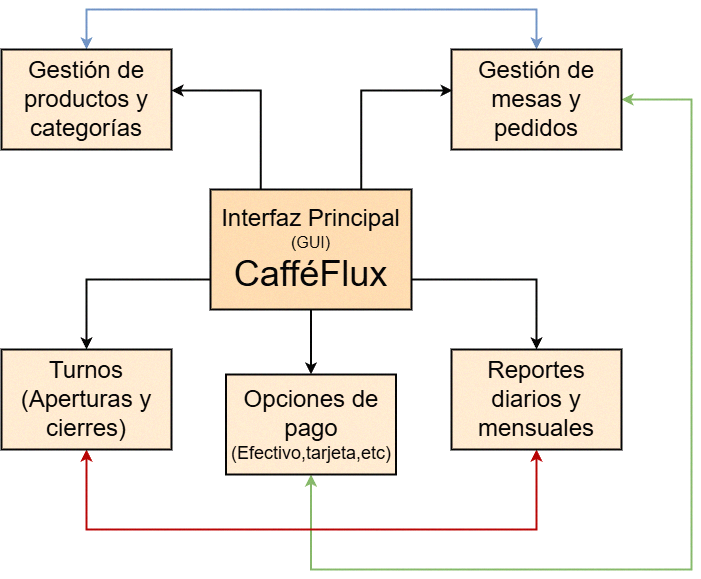

The diagram above was exported from draw.io. Its source (the exported page's mxGraphModel, read from the mxfile embedded in the PNG):
<mxGraphModel dx="1428" dy="751" grid="1" gridSize="10" guides="1" tooltips="1" connect="1" arrows="1" fold="1" page="1" pageScale="1" pageWidth="827" pageHeight="1169" math="0" shadow="0">
  <root>
    <mxCell id="0" />
    <mxCell id="1" parent="0" />
    <mxCell id="pIZABM2huiG2fr8up-eO-14" style="edgeStyle=orthogonalEdgeStyle;rounded=0;orthogonalLoop=1;jettySize=auto;html=1;exitX=1;exitY=0.75;exitDx=0;exitDy=0;entryX=0.5;entryY=0;entryDx=0;entryDy=0;strokeWidth=2;" edge="1" parent="1" source="pIZABM2huiG2fr8up-eO-1" target="pIZABM2huiG2fr8up-eO-10">
      <mxGeometry relative="1" as="geometry" />
    </mxCell>
    <mxCell id="pIZABM2huiG2fr8up-eO-15" style="edgeStyle=orthogonalEdgeStyle;rounded=0;orthogonalLoop=1;jettySize=auto;html=1;exitX=0.5;exitY=1;exitDx=0;exitDy=0;entryX=0.5;entryY=0;entryDx=0;entryDy=0;strokeWidth=2;" edge="1" parent="1" source="pIZABM2huiG2fr8up-eO-1" target="pIZABM2huiG2fr8up-eO-9">
      <mxGeometry relative="1" as="geometry" />
    </mxCell>
    <mxCell id="pIZABM2huiG2fr8up-eO-16" style="edgeStyle=orthogonalEdgeStyle;rounded=0;orthogonalLoop=1;jettySize=auto;html=1;exitX=0;exitY=0.75;exitDx=0;exitDy=0;entryX=0.5;entryY=0;entryDx=0;entryDy=0;strokeWidth=2;" edge="1" parent="1" source="pIZABM2huiG2fr8up-eO-1" target="pIZABM2huiG2fr8up-eO-8">
      <mxGeometry relative="1" as="geometry" />
    </mxCell>
    <mxCell id="pIZABM2huiG2fr8up-eO-1" value="&lt;font style=&quot;font-size: 24px;&quot;&gt;Interfaz Principal&lt;/font&gt;&lt;div&gt;&lt;font size=&quot;3&quot;&gt;(GUI)&lt;/font&gt;&lt;/div&gt;&lt;div&gt;&lt;font style=&quot;font-size: 36px;&quot;&gt;CafféFlux&lt;/font&gt;&lt;/div&gt;" style="rounded=0;whiteSpace=wrap;html=1;fillColor=#fad7ac;strokeColor=#000000;strokeWidth=2;" vertex="1" parent="1">
      <mxGeometry x="319" y="300" width="201" height="120" as="geometry" />
    </mxCell>
    <mxCell id="pIZABM2huiG2fr8up-eO-17" style="edgeStyle=orthogonalEdgeStyle;rounded=0;orthogonalLoop=1;jettySize=auto;html=1;exitX=0.5;exitY=0;exitDx=0;exitDy=0;entryX=0.5;entryY=0;entryDx=0;entryDy=0;startArrow=classic;startFill=1;strokeWidth=2;fillColor=#dae8fc;strokeColor=#6c8ebf;" edge="1" parent="1" source="pIZABM2huiG2fr8up-eO-2" target="pIZABM2huiG2fr8up-eO-5">
      <mxGeometry relative="1" as="geometry">
        <Array as="points">
          <mxPoint x="195" y="120" />
          <mxPoint x="645" y="120" />
        </Array>
      </mxGeometry>
    </mxCell>
    <mxCell id="pIZABM2huiG2fr8up-eO-2" value="&lt;font style=&quot;font-size: 24px;&quot;&gt;Gestión de productos y categorías&lt;/font&gt;" style="rounded=0;whiteSpace=wrap;html=1;fillColor=#ffe6cc;strokeColor=#000000;strokeWidth=2;" vertex="1" parent="1">
      <mxGeometry x="110" y="160" width="170" height="100" as="geometry" />
    </mxCell>
    <mxCell id="pIZABM2huiG2fr8up-eO-18" style="edgeStyle=orthogonalEdgeStyle;rounded=0;orthogonalLoop=1;jettySize=auto;html=1;exitX=1;exitY=0.5;exitDx=0;exitDy=0;entryX=0.5;entryY=1;entryDx=0;entryDy=0;startArrow=classic;startFill=1;strokeWidth=2;fillColor=#d5e8d4;strokeColor=#82b366;" edge="1" parent="1" source="pIZABM2huiG2fr8up-eO-5" target="pIZABM2huiG2fr8up-eO-9">
      <mxGeometry relative="1" as="geometry">
        <Array as="points">
          <mxPoint x="800" y="210" />
          <mxPoint x="800" y="680" />
          <mxPoint x="420" y="680" />
        </Array>
      </mxGeometry>
    </mxCell>
    <mxCell id="pIZABM2huiG2fr8up-eO-5" value="&lt;font style=&quot;font-size: 24px;&quot;&gt;Gestión de mesas y pedidos&lt;/font&gt;" style="rounded=0;whiteSpace=wrap;html=1;fillColor=#ffe6cc;strokeColor=#000000;strokeWidth=2;" vertex="1" parent="1">
      <mxGeometry x="560" y="160" width="170" height="100" as="geometry" />
    </mxCell>
    <mxCell id="pIZABM2huiG2fr8up-eO-19" style="edgeStyle=orthogonalEdgeStyle;rounded=0;orthogonalLoop=1;jettySize=auto;html=1;exitX=0.5;exitY=1;exitDx=0;exitDy=0;entryX=0.5;entryY=1;entryDx=0;entryDy=0;startArrow=classic;startFill=1;strokeWidth=2;fillColor=#e51400;strokeColor=#B20000;" edge="1" parent="1" source="pIZABM2huiG2fr8up-eO-8" target="pIZABM2huiG2fr8up-eO-10">
      <mxGeometry relative="1" as="geometry">
        <Array as="points">
          <mxPoint x="195" y="640" />
          <mxPoint x="645" y="640" />
        </Array>
      </mxGeometry>
    </mxCell>
    <mxCell id="pIZABM2huiG2fr8up-eO-8" value="&lt;font style=&quot;font-size: 24px;&quot;&gt;Turnos (Aperturas y cierres)&lt;/font&gt;" style="rounded=0;whiteSpace=wrap;html=1;fillColor=#ffe6cc;strokeColor=#000000;strokeWidth=2;" vertex="1" parent="1">
      <mxGeometry x="110" y="460" width="170" height="100" as="geometry" />
    </mxCell>
    <mxCell id="pIZABM2huiG2fr8up-eO-9" value="&lt;font style=&quot;font-size: 24px;&quot;&gt;Opciones de pago &lt;/font&gt;&lt;font style=&quot;font-size: 18px;&quot;&gt;(Efectivo,tarjeta,etc)&lt;/font&gt;" style="rounded=0;whiteSpace=wrap;html=1;fillColor=#ffe6cc;strokeColor=#000000;strokeWidth=2;" vertex="1" parent="1">
      <mxGeometry x="334.5" y="485" width="170" height="100" as="geometry" />
    </mxCell>
    <mxCell id="pIZABM2huiG2fr8up-eO-10" value="&lt;font style=&quot;font-size: 24px;&quot;&gt;Reportes diarios y mensuales&lt;/font&gt;" style="rounded=0;whiteSpace=wrap;html=1;fillColor=#ffe6cc;strokeColor=#000000;strokeWidth=2;" vertex="1" parent="1">
      <mxGeometry x="560" y="460" width="170" height="100" as="geometry" />
    </mxCell>
    <mxCell id="pIZABM2huiG2fr8up-eO-12" style="edgeStyle=orthogonalEdgeStyle;rounded=0;orthogonalLoop=1;jettySize=auto;html=1;exitX=0.25;exitY=0;exitDx=0;exitDy=0;entryX=1;entryY=0.41;entryDx=0;entryDy=0;entryPerimeter=0;strokeWidth=2;" edge="1" parent="1" source="pIZABM2huiG2fr8up-eO-1" target="pIZABM2huiG2fr8up-eO-2">
      <mxGeometry relative="1" as="geometry" />
    </mxCell>
    <mxCell id="pIZABM2huiG2fr8up-eO-13" style="edgeStyle=orthogonalEdgeStyle;rounded=0;orthogonalLoop=1;jettySize=auto;html=1;exitX=0.75;exitY=0;exitDx=0;exitDy=0;entryX=0.006;entryY=0.41;entryDx=0;entryDy=0;entryPerimeter=0;strokeWidth=2;" edge="1" parent="1" source="pIZABM2huiG2fr8up-eO-1" target="pIZABM2huiG2fr8up-eO-5">
      <mxGeometry relative="1" as="geometry" />
    </mxCell>
  </root>
</mxGraphModel>